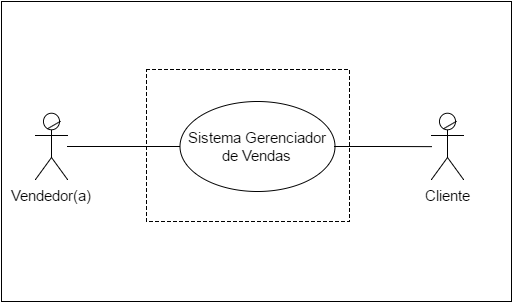

The diagram above was exported from draw.io. Its source (the exported page's mxGraphModel, read from the mxfile embedded in the PNG):
<mxGraphModel dx="880" dy="448" grid="1" gridSize="10" guides="1" tooltips="1" connect="1" arrows="1" fold="1" page="1" pageScale="1" pageWidth="826" pageHeight="1169" background="#ffffff" math="0" shadow="0">
  <root>
    <mxCell id="0" />
    <mxCell id="1" parent="0" />
    <mxCell id="2" value="" style="whiteSpace=wrap;html=1;" vertex="1" parent="1">
      <mxGeometry x="140" y="380" width="510" height="300" as="geometry" />
    </mxCell>
    <mxCell id="3" value="Sistema Gerenciador de Vendas" style="ellipse;whiteSpace=wrap;html=1;fontSize=15;" vertex="1" parent="1">
      <mxGeometry x="318" y="480" width="155" height="90" as="geometry" />
    </mxCell>
    <mxCell id="8" style="edgeStyle=orthogonalEdgeStyle;rounded=0;html=1;jettySize=auto;orthogonalLoop=1;fontSize=15;endArrow=none;endFill=0;" edge="1" parent="1" source="4">
      <mxGeometry relative="1" as="geometry">
        <mxPoint x="318" y="525" as="targetPoint" />
      </mxGeometry>
    </mxCell>
    <mxCell id="13" value="" style="group" vertex="1" connectable="0" parent="1">
      <mxGeometry x="174" y="492" width="32" height="66" as="geometry" />
    </mxCell>
    <mxCell id="4" value="Vendedor(a)" style="shape=umlActor;verticalLabelPosition=bottom;labelBackgroundColor=#ffffff;verticalAlign=top;html=1;fontSize=15;" vertex="1" parent="13">
      <mxGeometry width="32" height="66" as="geometry" />
    </mxCell>
    <mxCell id="11" value="" style="line;html=1;fillColor=none;fontSize=15;strokeWidth=1;rotation=-30;" vertex="1" parent="13">
      <mxGeometry x="11" y="7" width="15" height="9" as="geometry" />
    </mxCell>
    <mxCell id="15" style="edgeStyle=orthogonalEdgeStyle;rounded=0;html=1;endArrow=none;endFill=0;jettySize=auto;orthogonalLoop=1;fontSize=15;entryX=1;entryY=0.5;" edge="1" parent="1" target="3">
      <mxGeometry relative="1" as="geometry">
        <mxPoint x="570" y="525.1428571428571" as="sourcePoint" />
        <mxPoint x="505" y="525" as="targetPoint" />
        <Array as="points" />
      </mxGeometry>
    </mxCell>
    <mxCell id="16" value="" style="whiteSpace=wrap;html=1;fontSize=15;fillColor=none;dashed=1;" vertex="1" parent="1">
      <mxGeometry x="285" y="448" width="203" height="152" as="geometry" />
    </mxCell>
    <mxCell id="17" value="" style="group" vertex="1" connectable="0" parent="1">
      <mxGeometry x="570" y="492" width="32" height="66" as="geometry" />
    </mxCell>
    <mxCell id="18" value="Cliente" style="shape=umlActor;verticalLabelPosition=bottom;labelBackgroundColor=#ffffff;verticalAlign=top;html=1;fontSize=15;" vertex="1" parent="17">
      <mxGeometry width="32" height="66" as="geometry" />
    </mxCell>
    <mxCell id="19" value="" style="line;html=1;fillColor=none;fontSize=15;strokeWidth=1;rotation=-30;" vertex="1" parent="17">
      <mxGeometry x="11" y="7" width="15" height="9" as="geometry" />
    </mxCell>
  </root>
</mxGraphModel>